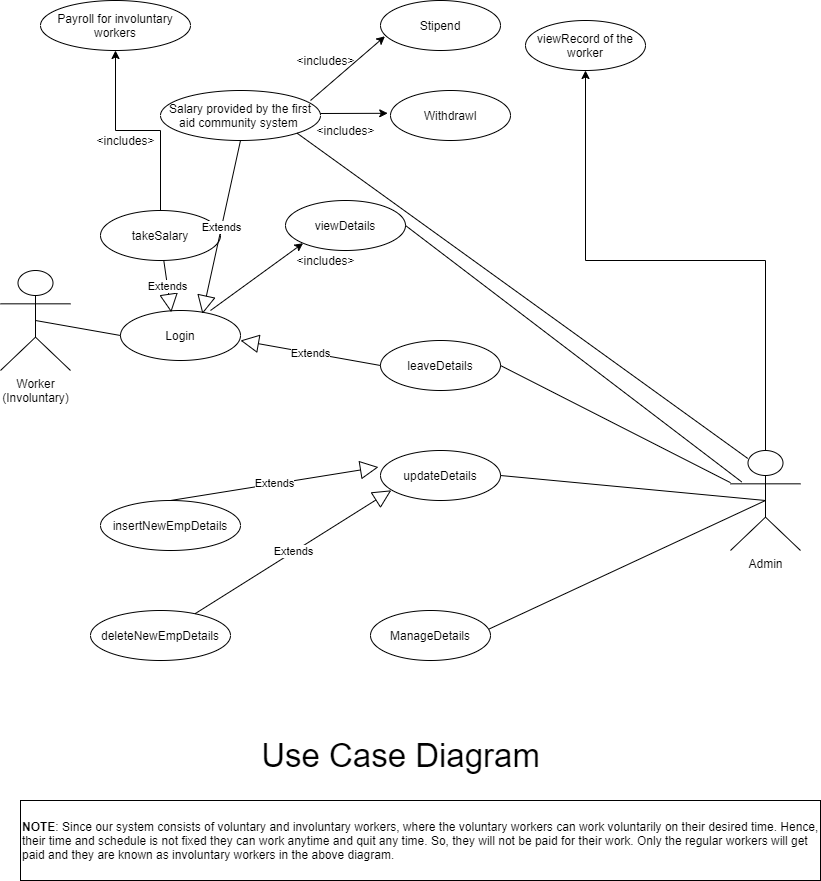

The diagram above was exported from draw.io. Its source (the exported page's mxGraphModel, read from the mxfile embedded in the PNG):
<mxGraphModel dx="1038" dy="580" grid="1" gridSize="10" guides="1" tooltips="1" connect="1" arrows="1" fold="1" page="1" pageScale="1" pageWidth="850" pageHeight="1100" math="0" shadow="0">
  <root>
    <mxCell id="0" />
    <mxCell id="1" parent="0" />
    <mxCell id="WBqZe0OOYzScK608sl8m-2" value="Payroll for involuntary workers" style="ellipse;whiteSpace=wrap;html=1;" parent="1" vertex="1">
      <mxGeometry x="60" y="40" width="150" height="50" as="geometry" />
    </mxCell>
    <mxCell id="WBqZe0OOYzScK608sl8m-3" value="Salary provided by the first aid community system&amp;nbsp;" style="ellipse;whiteSpace=wrap;html=1;" parent="1" vertex="1">
      <mxGeometry x="180" y="130" width="160" height="50" as="geometry" />
    </mxCell>
    <mxCell id="WBqZe0OOYzScK608sl8m-4" value="Stipend" style="ellipse;whiteSpace=wrap;html=1;" parent="1" vertex="1">
      <mxGeometry x="400" y="40" width="120" height="50" as="geometry" />
    </mxCell>
    <mxCell id="WBqZe0OOYzScK608sl8m-5" value="Withdrawl" style="ellipse;whiteSpace=wrap;html=1;" parent="1" vertex="1">
      <mxGeometry x="410" y="130" width="120" height="50" as="geometry" />
    </mxCell>
    <mxCell id="WBqZe0OOYzScK608sl8m-6" value="viewRecord of the worker" style="ellipse;whiteSpace=wrap;html=1;" parent="1" vertex="1">
      <mxGeometry x="545" y="60" width="120" height="50" as="geometry" />
    </mxCell>
    <mxCell id="b3zjcNSUrJhijs1YyG5A-2" style="edgeStyle=orthogonalEdgeStyle;rounded=0;orthogonalLoop=1;jettySize=auto;html=1;entryX=0.5;entryY=1;entryDx=0;entryDy=0;" edge="1" parent="1" source="WBqZe0OOYzScK608sl8m-7" target="WBqZe0OOYzScK608sl8m-2">
      <mxGeometry relative="1" as="geometry" />
    </mxCell>
    <mxCell id="WBqZe0OOYzScK608sl8m-7" value="takeSalary" style="ellipse;whiteSpace=wrap;html=1;" parent="1" vertex="1">
      <mxGeometry x="120" y="250" width="120" height="50" as="geometry" />
    </mxCell>
    <mxCell id="WBqZe0OOYzScK608sl8m-8" value="viewDetails" style="ellipse;whiteSpace=wrap;html=1;" parent="1" vertex="1">
      <mxGeometry x="305" y="240" width="120" height="50" as="geometry" />
    </mxCell>
    <mxCell id="WBqZe0OOYzScK608sl8m-9" value="Login" style="ellipse;whiteSpace=wrap;html=1;" parent="1" vertex="1">
      <mxGeometry x="140" y="350" width="120" height="50" as="geometry" />
    </mxCell>
    <mxCell id="WBqZe0OOYzScK608sl8m-10" value="leaveDetails" style="ellipse;whiteSpace=wrap;html=1;" parent="1" vertex="1">
      <mxGeometry x="400" y="380" width="120" height="50" as="geometry" />
    </mxCell>
    <mxCell id="WBqZe0OOYzScK608sl8m-12" value="insertNewEmpDetails" style="ellipse;whiteSpace=wrap;html=1;" parent="1" vertex="1">
      <mxGeometry x="120" y="540" width="140" height="50" as="geometry" />
    </mxCell>
    <mxCell id="WBqZe0OOYzScK608sl8m-13" value="deleteNewEmpDetails" style="ellipse;whiteSpace=wrap;html=1;" parent="1" vertex="1">
      <mxGeometry x="110" y="650" width="140" height="50" as="geometry" />
    </mxCell>
    <mxCell id="WBqZe0OOYzScK608sl8m-14" value="updateDetails" style="ellipse;whiteSpace=wrap;html=1;" parent="1" vertex="1">
      <mxGeometry x="400" y="490" width="120" height="50" as="geometry" />
    </mxCell>
    <mxCell id="WBqZe0OOYzScK608sl8m-15" value="ManageDetails" style="ellipse;whiteSpace=wrap;html=1;" parent="1" vertex="1">
      <mxGeometry x="390" y="650" width="120" height="50" as="geometry" />
    </mxCell>
    <mxCell id="WBqZe0OOYzScK608sl8m-16" value="Worker&lt;br&gt;(Involuntary)" style="shape=umlActor;verticalLabelPosition=bottom;verticalAlign=top;html=1;outlineConnect=0;" parent="1" vertex="1">
      <mxGeometry x="20" y="310" width="70" height="100" as="geometry" />
    </mxCell>
    <mxCell id="WBqZe0OOYzScK608sl8m-19" value="" style="endArrow=none;html=1;exitX=0.5;exitY=0.5;exitDx=0;exitDy=0;exitPerimeter=0;entryX=0;entryY=0.5;entryDx=0;entryDy=0;" parent="1" source="WBqZe0OOYzScK608sl8m-16" target="WBqZe0OOYzScK608sl8m-9" edge="1">
      <mxGeometry width="50" height="50" relative="1" as="geometry">
        <mxPoint x="430" y="310" as="sourcePoint" />
        <mxPoint x="480" y="260" as="targetPoint" />
      </mxGeometry>
    </mxCell>
    <mxCell id="WBqZe0OOYzScK608sl8m-22" value="&amp;lt;includes&amp;gt;" style="text;html=1;align=center;verticalAlign=middle;resizable=0;points=[];autosize=1;" parent="1" vertex="1">
      <mxGeometry x="110" y="170" width="70" height="20" as="geometry" />
    </mxCell>
    <mxCell id="WBqZe0OOYzScK608sl8m-25" value="&amp;lt;includes&amp;gt;" style="text;html=1;align=center;verticalAlign=middle;resizable=0;points=[];autosize=1;" parent="1" vertex="1">
      <mxGeometry x="310" y="90" width="70" height="20" as="geometry" />
    </mxCell>
    <mxCell id="WBqZe0OOYzScK608sl8m-26" value="&amp;lt;includes&amp;gt;" style="text;html=1;align=center;verticalAlign=middle;resizable=0;points=[];autosize=1;" parent="1" vertex="1">
      <mxGeometry x="330" y="160" width="70" height="20" as="geometry" />
    </mxCell>
    <mxCell id="WBqZe0OOYzScK608sl8m-28" value="&amp;lt;includes&amp;gt;" style="text;html=1;align=center;verticalAlign=middle;resizable=0;points=[];autosize=1;" parent="1" vertex="1">
      <mxGeometry x="310" y="290" width="70" height="20" as="geometry" />
    </mxCell>
    <mxCell id="WBqZe0OOYzScK608sl8m-32" value="" style="endArrow=classic;html=1;entryX=0.037;entryY=0.716;entryDx=0;entryDy=0;entryPerimeter=0;" parent="1" target="WBqZe0OOYzScK608sl8m-4" edge="1">
      <mxGeometry width="50" height="50" relative="1" as="geometry">
        <mxPoint x="330" y="140" as="sourcePoint" />
        <mxPoint x="380" y="90" as="targetPoint" />
      </mxGeometry>
    </mxCell>
    <mxCell id="WBqZe0OOYzScK608sl8m-33" value="" style="endArrow=classic;html=1;entryX=-0.023;entryY=0.356;entryDx=0;entryDy=0;entryPerimeter=0;" parent="1" edge="1">
      <mxGeometry width="50" height="50" relative="1" as="geometry">
        <mxPoint x="340" y="153" as="sourcePoint" />
        <mxPoint x="407.24" y="152.79999999999995" as="targetPoint" />
      </mxGeometry>
    </mxCell>
    <mxCell id="WBqZe0OOYzScK608sl8m-35" value="" style="endArrow=classic;html=1;entryX=0;entryY=1;entryDx=0;entryDy=0;" parent="1" target="WBqZe0OOYzScK608sl8m-8" edge="1">
      <mxGeometry width="50" height="50" relative="1" as="geometry">
        <mxPoint x="230" y="350" as="sourcePoint" />
        <mxPoint x="280" y="300" as="targetPoint" />
      </mxGeometry>
    </mxCell>
    <mxCell id="WBqZe0OOYzScK608sl8m-36" value="Extends" style="endArrow=block;endSize=16;endFill=0;html=1;entryX=0.423;entryY=0.036;entryDx=0;entryDy=0;entryPerimeter=0;" parent="1" source="WBqZe0OOYzScK608sl8m-7" target="WBqZe0OOYzScK608sl8m-9" edge="1">
      <mxGeometry width="160" relative="1" as="geometry">
        <mxPoint x="220" y="480" as="sourcePoint" />
        <mxPoint x="380" y="480" as="targetPoint" />
      </mxGeometry>
    </mxCell>
    <mxCell id="WBqZe0OOYzScK608sl8m-38" value="Extends" style="endArrow=block;endSize=16;endFill=0;html=1;entryX=0.683;entryY=0.068;entryDx=0;entryDy=0;entryPerimeter=0;exitX=0.5;exitY=1;exitDx=0;exitDy=0;" parent="1" source="WBqZe0OOYzScK608sl8m-3" target="WBqZe0OOYzScK608sl8m-9" edge="1">
      <mxGeometry width="160" relative="1" as="geometry">
        <mxPoint x="193.28454116177727" y="309.96251282950834" as="sourcePoint" />
        <mxPoint x="200.76" y="361.79999999999995" as="targetPoint" />
      </mxGeometry>
    </mxCell>
    <mxCell id="WBqZe0OOYzScK608sl8m-39" value="Extends" style="endArrow=block;endSize=16;endFill=0;html=1;exitX=0;exitY=0.5;exitDx=0;exitDy=0;" parent="1" source="WBqZe0OOYzScK608sl8m-10" edge="1">
      <mxGeometry width="160" relative="1" as="geometry">
        <mxPoint x="203.28454116177727" y="319.96251282950834" as="sourcePoint" />
        <mxPoint x="260" y="380" as="targetPoint" />
      </mxGeometry>
    </mxCell>
    <mxCell id="WBqZe0OOYzScK608sl8m-40" value="Extends" style="endArrow=block;endSize=16;endFill=0;html=1;entryX=-0.017;entryY=0.332;entryDx=0;entryDy=0;entryPerimeter=0;exitX=0.5;exitY=0;exitDx=0;exitDy=0;" parent="1" source="WBqZe0OOYzScK608sl8m-12" target="WBqZe0OOYzScK608sl8m-14" edge="1">
      <mxGeometry width="160" relative="1" as="geometry">
        <mxPoint x="213.28454116177727" y="329.96251282950834" as="sourcePoint" />
        <mxPoint x="220.76" y="381.79999999999995" as="targetPoint" />
      </mxGeometry>
    </mxCell>
    <mxCell id="WBqZe0OOYzScK608sl8m-41" value="Extends" style="endArrow=block;endSize=16;endFill=0;html=1;entryX=0.09;entryY=0.796;entryDx=0;entryDy=0;entryPerimeter=0;" parent="1" source="WBqZe0OOYzScK608sl8m-13" target="WBqZe0OOYzScK608sl8m-14" edge="1">
      <mxGeometry width="160" relative="1" as="geometry">
        <mxPoint x="223.28454116177727" y="339.96251282950834" as="sourcePoint" />
        <mxPoint x="230.76" y="391.79999999999995" as="targetPoint" />
      </mxGeometry>
    </mxCell>
    <mxCell id="b3zjcNSUrJhijs1YyG5A-3" style="edgeStyle=orthogonalEdgeStyle;rounded=0;orthogonalLoop=1;jettySize=auto;html=1;exitX=0.5;exitY=0;exitDx=0;exitDy=0;exitPerimeter=0;entryX=0.5;entryY=1;entryDx=0;entryDy=0;" edge="1" parent="1" source="WBqZe0OOYzScK608sl8m-51" target="WBqZe0OOYzScK608sl8m-6">
      <mxGeometry relative="1" as="geometry" />
    </mxCell>
    <mxCell id="WBqZe0OOYzScK608sl8m-51" value="Admin" style="shape=umlActor;verticalLabelPosition=bottom;verticalAlign=top;html=1;outlineConnect=0;" parent="1" vertex="1">
      <mxGeometry x="750" y="490" width="70" height="100" as="geometry" />
    </mxCell>
    <mxCell id="WBqZe0OOYzScK608sl8m-52" value="" style="endArrow=none;html=1;exitX=1;exitY=1;exitDx=0;exitDy=0;entryX=0;entryY=0.3333333333333333;entryDx=0;entryDy=0;entryPerimeter=0;" parent="1" source="WBqZe0OOYzScK608sl8m-3" edge="1">
      <mxGeometry width="50" height="50" relative="1" as="geometry">
        <mxPoint x="720" y="400" as="sourcePoint" />
        <mxPoint x="767.24" y="497.9333333333334" as="targetPoint" />
      </mxGeometry>
    </mxCell>
    <mxCell id="WBqZe0OOYzScK608sl8m-53" value="" style="endArrow=none;html=1;exitX=1;exitY=0.5;exitDx=0;exitDy=0;entryX=0.16;entryY=0.314;entryDx=0;entryDy=0;entryPerimeter=0;" parent="1" source="WBqZe0OOYzScK608sl8m-8" target="WBqZe0OOYzScK608sl8m-51" edge="1">
      <mxGeometry width="50" height="50" relative="1" as="geometry">
        <mxPoint x="722.76" y="145.39999999999998" as="sourcePoint" />
        <mxPoint x="770" y="243.33333333333337" as="targetPoint" />
      </mxGeometry>
    </mxCell>
    <mxCell id="WBqZe0OOYzScK608sl8m-54" value="" style="endArrow=none;html=1;exitX=1;exitY=0.5;exitDx=0;exitDy=0;" parent="1" source="WBqZe0OOYzScK608sl8m-10" target="WBqZe0OOYzScK608sl8m-51" edge="1">
      <mxGeometry width="50" height="50" relative="1" as="geometry">
        <mxPoint x="732.76" y="155.39999999999998" as="sourcePoint" />
        <mxPoint x="780" y="253.33333333333337" as="targetPoint" />
      </mxGeometry>
    </mxCell>
    <mxCell id="WBqZe0OOYzScK608sl8m-55" value="" style="endArrow=none;html=1;exitX=1;exitY=0.5;exitDx=0;exitDy=0;entryX=0.5;entryY=0.5;entryDx=0;entryDy=0;entryPerimeter=0;" parent="1" source="WBqZe0OOYzScK608sl8m-14" target="WBqZe0OOYzScK608sl8m-51" edge="1">
      <mxGeometry width="50" height="50" relative="1" as="geometry">
        <mxPoint x="742.76" y="165.39999999999998" as="sourcePoint" />
        <mxPoint x="790" y="263.33333333333337" as="targetPoint" />
      </mxGeometry>
    </mxCell>
    <mxCell id="WBqZe0OOYzScK608sl8m-56" value="" style="endArrow=none;html=1;exitX=0.987;exitY=0.372;exitDx=0;exitDy=0;exitPerimeter=0;entryX=0.5;entryY=0.5;entryDx=0;entryDy=0;entryPerimeter=0;" parent="1" source="WBqZe0OOYzScK608sl8m-15" target="WBqZe0OOYzScK608sl8m-51" edge="1">
      <mxGeometry width="50" height="50" relative="1" as="geometry">
        <mxPoint x="752.76" y="175.39999999999998" as="sourcePoint" />
        <mxPoint x="800" y="273.33333333333337" as="targetPoint" />
      </mxGeometry>
    </mxCell>
    <mxCell id="WBqZe0OOYzScK608sl8m-57" value="&lt;font style=&quot;font-size: 33px&quot;&gt;Use Case Diagram&lt;/font&gt;" style="text;html=1;align=center;verticalAlign=middle;resizable=0;points=[];autosize=1;strokeWidth=7;" parent="1" vertex="1">
      <mxGeometry x="275" y="780" width="290" height="30" as="geometry" />
    </mxCell>
    <mxCell id="b3zjcNSUrJhijs1YyG5A-5" value="&lt;b&gt;NOTE&lt;/b&gt;: Since our system consists of voluntary and involuntary workers, where the voluntary workers can work voluntarily on their desired time. Hence, their time and schedule is not fixed they can work anytime and quit any time. So, they will not be paid for their work. Only the regular workers will get paid and they are known as involuntary workers in the above diagram." style="rounded=0;whiteSpace=wrap;html=1;align=left;" vertex="1" parent="1">
      <mxGeometry x="40" y="840" width="800" height="80" as="geometry" />
    </mxCell>
  </root>
</mxGraphModel>